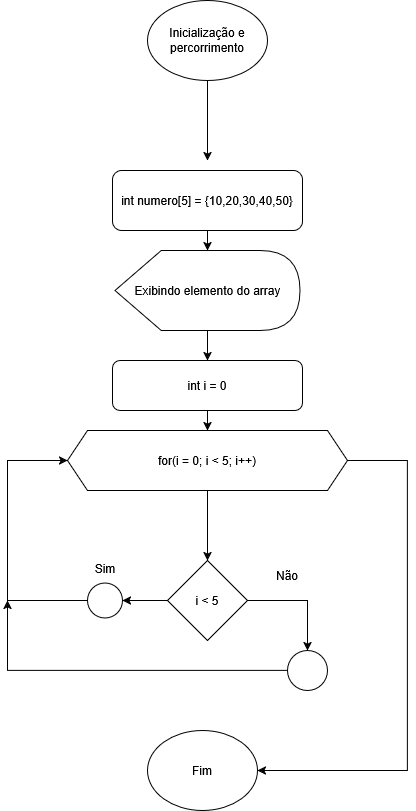

The diagram above was exported from draw.io. Its source (the exported page's mxGraphModel, read from the mxfile embedded in the PNG):
<mxGraphModel dx="1345" dy="607" grid="1" gridSize="10" guides="1" tooltips="1" connect="1" arrows="1" fold="1" page="1" pageScale="1" pageWidth="827" pageHeight="1169" math="0" shadow="0">
  <root>
    <mxCell id="0" />
    <mxCell id="1" parent="0" />
    <mxCell id="eypgWgBdycGg_NyisBLq-1" parent="1" style="ellipse;whiteSpace=wrap;html=1;" value="Inicialização e percorrimento" vertex="1">
      <mxGeometry height="80" width="120" x="807" y="340" as="geometry" />
    </mxCell>
    <mxCell id="eypgWgBdycGg_NyisBLq-2" edge="1" parent="1" source="eypgWgBdycGg_NyisBLq-1" style="endArrow=classic;html=1;rounded=0;exitX=0.5;exitY=1;exitDx=0;exitDy=0;" value="">
      <mxGeometry height="50" relative="1" width="50" as="geometry">
        <Array as="points">
          <mxPoint x="867" y="470" />
        </Array>
        <mxPoint x="847" y="500" as="sourcePoint" />
        <mxPoint x="867" y="500" as="targetPoint" />
      </mxGeometry>
    </mxCell>
    <mxCell id="eypgWgBdycGg_NyisBLq-3" edge="1" parent="1" source="eypgWgBdycGg_NyisBLq-4" style="edgeStyle=orthogonalEdgeStyle;rounded=0;orthogonalLoop=1;jettySize=auto;html=1;" target="eypgWgBdycGg_NyisBLq-21" value="">
      <mxGeometry relative="1" as="geometry" />
    </mxCell>
    <mxCell id="eypgWgBdycGg_NyisBLq-4" parent="1" style="rounded=1;whiteSpace=wrap;html=1;" value="int numero[5] = {10,20,30,40,50}" vertex="1">
      <mxGeometry height="60" width="190" x="772" y="510" as="geometry" />
    </mxCell>
    <mxCell id="eypgWgBdycGg_NyisBLq-5" edge="1" parent="1" source="eypgWgBdycGg_NyisBLq-6" style="edgeStyle=orthogonalEdgeStyle;rounded=0;orthogonalLoop=1;jettySize=auto;html=1;" target="eypgWgBdycGg_NyisBLq-8" value="">
      <mxGeometry relative="1" as="geometry" />
    </mxCell>
    <mxCell id="eypgWgBdycGg_NyisBLq-6" parent="1" style="rounded=1;whiteSpace=wrap;html=1;" value="int i = 0" vertex="1">
      <mxGeometry height="50" width="190" x="772" y="700" as="geometry" />
    </mxCell>
    <mxCell id="eypgWgBdycGg_NyisBLq-7" edge="1" parent="1" source="eypgWgBdycGg_NyisBLq-8" style="edgeStyle=orthogonalEdgeStyle;rounded=0;orthogonalLoop=1;jettySize=auto;html=1;" target="eypgWgBdycGg_NyisBLq-11" value="">
      <mxGeometry relative="1" as="geometry" />
    </mxCell>
    <mxCell id="eypgWgBdycGg_NyisBLq-8" parent="1" style="shape=hexagon;perimeter=hexagonPerimeter2;whiteSpace=wrap;html=1;fixedSize=1;" value="for(i = 0; i &amp;lt; 5; i++)" vertex="1">
      <mxGeometry height="60" width="280" x="727" y="770" as="geometry" />
    </mxCell>
    <mxCell id="eypgWgBdycGg_NyisBLq-9" edge="1" parent="1" source="eypgWgBdycGg_NyisBLq-11" style="edgeStyle=orthogonalEdgeStyle;rounded=0;orthogonalLoop=1;jettySize=auto;html=1;entryX=0.5;entryY=0;entryDx=0;entryDy=0;" target="eypgWgBdycGg_NyisBLq-16" value="">
      <mxGeometry relative="1" as="geometry">
        <Array as="points">
          <mxPoint x="967" y="940" />
          <mxPoint x="967" y="990" />
        </Array>
      </mxGeometry>
    </mxCell>
    <mxCell id="eypgWgBdycGg_NyisBLq-10" edge="1" parent="1" source="eypgWgBdycGg_NyisBLq-11" style="edgeStyle=orthogonalEdgeStyle;rounded=0;orthogonalLoop=1;jettySize=auto;html=1;" target="eypgWgBdycGg_NyisBLq-14" value="">
      <mxGeometry relative="1" as="geometry" />
    </mxCell>
    <mxCell id="eypgWgBdycGg_NyisBLq-11" parent="1" style="rhombus;whiteSpace=wrap;html=1;" value="i &amp;lt; 5" vertex="1">
      <mxGeometry height="80" width="80" x="827" y="900" as="geometry" />
    </mxCell>
    <mxCell id="eypgWgBdycGg_NyisBLq-12" parent="1" style="text;html=1;whiteSpace=wrap;strokeColor=none;fillColor=none;align=center;verticalAlign=middle;rounded=0;" value="Não" vertex="1">
      <mxGeometry height="30" width="60" x="917" y="900" as="geometry" />
    </mxCell>
    <mxCell id="eypgWgBdycGg_NyisBLq-13" edge="1" parent="1" source="eypgWgBdycGg_NyisBLq-14" style="edgeStyle=orthogonalEdgeStyle;rounded=0;orthogonalLoop=1;jettySize=auto;html=1;entryX=0;entryY=0.5;entryDx=0;entryDy=0;" target="eypgWgBdycGg_NyisBLq-8">
      <mxGeometry relative="1" as="geometry">
        <Array as="points">
          <mxPoint x="667" y="940" />
          <mxPoint x="667" y="800" />
        </Array>
        <mxPoint x="667" y="800" as="targetPoint" />
      </mxGeometry>
    </mxCell>
    <mxCell id="eypgWgBdycGg_NyisBLq-14" parent="1" style="ellipse;whiteSpace=wrap;html=1;aspect=fixed;" value="" vertex="1">
      <mxGeometry height="35" width="35" x="747" y="922.5" as="geometry" />
    </mxCell>
    <mxCell id="eypgWgBdycGg_NyisBLq-15" edge="1" parent="1" source="eypgWgBdycGg_NyisBLq-16" style="edgeStyle=orthogonalEdgeStyle;rounded=0;orthogonalLoop=1;jettySize=auto;html=1;" value="">
      <mxGeometry relative="1" as="geometry">
        <Array as="points">
          <mxPoint x="667" y="1010" />
        </Array>
        <mxPoint x="667" y="940" as="targetPoint" />
      </mxGeometry>
    </mxCell>
    <mxCell id="eypgWgBdycGg_NyisBLq-16" parent="1" style="ellipse;whiteSpace=wrap;html=1;aspect=fixed;" value="" vertex="1">
      <mxGeometry height="40" width="40" x="947" y="990" as="geometry" />
    </mxCell>
    <mxCell id="eypgWgBdycGg_NyisBLq-17" parent="1" style="text;html=1;whiteSpace=wrap;strokeColor=none;fillColor=none;align=center;verticalAlign=middle;rounded=0;" value="Sim" vertex="1">
      <mxGeometry height="30" width="60" x="734.5" y="892.5" as="geometry" />
    </mxCell>
    <mxCell id="eypgWgBdycGg_NyisBLq-18" edge="1" parent="1" source="eypgWgBdycGg_NyisBLq-8" style="edgeStyle=orthogonalEdgeStyle;rounded=0;orthogonalLoop=1;jettySize=auto;html=1;entryX=1;entryY=0.5;entryDx=0;entryDy=0;" target="eypgWgBdycGg_NyisBLq-19">
      <mxGeometry relative="1" as="geometry">
        <Array as="points">
          <mxPoint x="1067" y="800" />
          <mxPoint x="1067" y="1110" />
        </Array>
        <mxPoint x="927" y="1110.0000000000002" as="targetPoint" />
      </mxGeometry>
    </mxCell>
    <mxCell id="eypgWgBdycGg_NyisBLq-19" parent="1" style="ellipse;whiteSpace=wrap;html=1;rounded=1;" value="Fim" vertex="1">
      <mxGeometry height="80" width="110" x="807" y="1070" as="geometry" />
    </mxCell>
    <mxCell id="eypgWgBdycGg_NyisBLq-20" edge="1" parent="1" source="eypgWgBdycGg_NyisBLq-21" style="edgeStyle=orthogonalEdgeStyle;rounded=0;orthogonalLoop=1;jettySize=auto;html=1;entryX=0.5;entryY=0;entryDx=0;entryDy=0;" target="eypgWgBdycGg_NyisBLq-6">
      <mxGeometry relative="1" as="geometry" />
    </mxCell>
    <mxCell id="eypgWgBdycGg_NyisBLq-21" parent="1" style="shape=display;whiteSpace=wrap;html=1;" value="Exibindo elemento do array" vertex="1">
      <mxGeometry height="80" width="185" x="774.5" y="590" as="geometry" />
    </mxCell>
  </root>
</mxGraphModel>